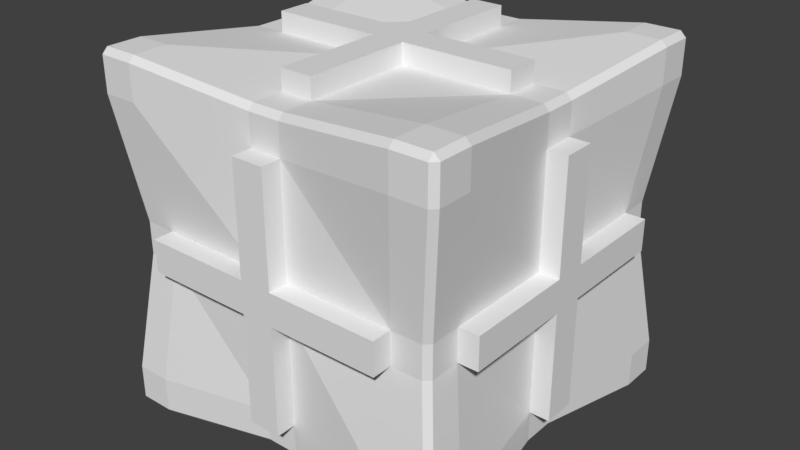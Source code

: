# Source: health_pack.blend  (saved by Blender 2.79.0; exported with 4.5.12 LTS)
import bpy
from mathutils import Matrix  # noqa: F401  (used for matrix-valued properties, if any)

bpy.ops.wm.read_factory_settings(use_empty=True)
scene = bpy.context.scene
scene.name = 'Scene'

# ---- collections
col_collection_1 = bpy.data.collections.new('Collection 1'); scene.collection.children.link(col_collection_1)

# ---- materials (node trees are filled in below, after node groups)
mat_material = bpy.data.materials.new('Material')
mat_material.alpha_threshold = 0.0
mat_material.use_transparent_shadow = False
mat_material.roughness = 0.5
mat_material.line_color = (0.0, 0.0, 0.0, 1.0)

# ---- material node trees

# ---- world
world_world = bpy.data.worlds.new('World'); scene.world = world_world
world_world.color = (0.05088, 0.05088, 0.05088)
world_world.use_sun_shadow = False
world_world.sun_shadow_jitter_overblur = 0.0
world_world.cycles.sampling_method = 'MANUAL'

# ---- meshes
me_cube_002 = bpy.data.meshes.new('Cube.002')
me_cube_002.from_pydata([(0.968, 0.968, -1.0), (0.9679, 1.0, -0.968), (1.0, 0.9679, -0.968), (0.968, -0.968, -1.0), (1.0, -0.9679, -0.968), (0.9679, -1.0, -0.968), (-0.9679, -1.0, -0.968), (-1.0, -0.9679, -0.968), (-0.968, -0.968, -1.0), (-0.9679, 1.0, -0.968), (-0.968, 0.968, -1.0), (-1.0, 0.9679, -0.968), (0.9679, 1.0, 0.968), (0.968, 0.968, 1.0), (1.0, 0.9679, 0.968), (0.9679, -1.0, 0.968), (1.0, -0.9679, 0.968), (0.968, -0.968, 1.0), (-1.0, -0.9679, 0.968), (-0.9679, -1.0, 0.968), (-0.968, -0.968, 1.0), (-1.0, 0.9679, 0.968), (-0.968, 0.968, 1.0), (-0.9679, 1.0, 0.968), (0.8774, 0.9095, -0.09095), (0.9095, 0.8774, -0.09095), (0.8774, 0.9095, 0.09095), (0.9095, 0.8774, 0.09095), (0.9095, -0.8774, -0.09095), (0.8774, -0.9095, -0.09095), (0.9095, -0.8774, 0.09095), (0.8774, -0.9095, 0.09095), (-0.8774, -0.9095, -0.09095), (-0.9095, -0.8774, -0.09095), (-0.8774, -0.9095, 0.09095), (-0.9095, -0.8774, 0.09095), (-0.9095, 0.8774, -0.09095), (-0.8774, 0.9095, -0.09095), (-0.9095, 0.8774, 0.09095), (-0.8774, 0.9095, 0.09095), (0.09095, 0.8774, -0.9095), (0.09095, 0.9095, -0.8774), (-0.09095, 0.8774, -0.9095), (-0.09095, 0.9095, -0.8774), (0.09095, -0.9095, -0.8774), (0.09095, -0.8774, -0.9095), (-0.09095, -0.9095, -0.8774), (-0.09095, -0.8774, -0.9095), (0.09095, 0.9095, 0.8774), (0.09095, 0.8774, 0.9095), (-0.09095, 0.9095, 0.8774), (-0.09095, 0.8774, 0.9095), (0.09095, -0.8774, 0.9095), (0.09095, -0.9095, 0.8774), (-0.09095, -0.8774, 0.9095), (-0.09095, -0.9095, 0.8774), (0.9095, 0.09095, -0.8774), (0.8774, 0.09095, -0.9095), (0.9095, -0.09095, -0.8774), (0.8774, -0.09095, -0.9095), (-0.9095, -0.09095, -0.8774), (-0.8774, -0.09095, -0.9095), (-0.9095, 0.09095, -0.8774), (-0.8774, 0.09095, -0.9095), (0.8774, 0.09095, 0.9095), (0.9095, 0.09095, 0.8774), (0.8774, -0.09095, 0.9095), (0.9095, -0.09095, 0.8774), (-0.8774, -0.09095, 0.9095), (-0.9095, -0.09095, 0.8774), (-0.8774, 0.09095, 0.9095), (-0.9095, 0.09095, 0.8774), (0.9679, -0.775, -1.0), (1.0, -0.775, -0.9679), (1.0, -0.775, 0.9679), (0.9679, -0.775, 1.0), (-0.9679, -0.775, -1.0), (-1.0, -0.775, -0.9679), (-1.0, -0.775, 0.9679), (-0.9679, -0.775, 1.0), (-0.9679, 0.775, -1.0), (-1.0, 0.775, -0.9679), (-1.0, 0.775, 0.9679), (-0.9679, 0.775, 1.0), (0.9679, 0.775, -1.0), (1.0, 0.775, -0.9679), (1.0, 0.775, 0.9679), (0.9679, 0.775, 1.0), (1.0, 0.9679, 0.775), (0.9679, 1.0, 0.775), (0.9679, -1.0, 0.775), (1.0, -0.9679, 0.775), (-1.0, -0.9679, 0.775), (-0.9679, -1.0, 0.775), (-0.9679, 1.0, 0.775), (-1.0, 0.9679, 0.775), (1.0, 0.9679, -0.775), (0.9679, 1.0, -0.775), (0.9679, -1.0, -0.775), (1.0, -0.9679, -0.775), (-1.0, -0.9679, -0.775), (-0.9679, -1.0, -0.775), (-0.9679, 1.0, -0.775), (-1.0, 0.9679, -0.775), (-0.775, 1.0, -0.9679), (-0.775, 0.9679, -1.0), (-0.775, -0.9679, -1.0), (-0.775, -1.0, -0.9679), (-0.775, 0.9679, 1.0), (-0.775, 1.0, 0.9679), (-0.775, -1.0, 0.9679), (-0.775, -0.9679, 1.0), (0.775, 1.0, -0.9679), (0.775, 0.9679, -1.0), (0.775, -0.9679, -1.0), (0.775, -1.0, -0.9679), (0.775, 0.9679, 1.0), (0.775, 1.0, 0.9679), (0.775, -1.0, 0.9679), (0.775, -0.9679, 1.0)], [], [(0, 1, 2), (3, 4, 5), (6, 7, 8), (9, 10, 11), (12, 13, 14), (15, 16, 17), (18, 19, 20), (21, 22, 23), (73, 4, 3, 72), (105, 10, 9, 104), (89, 12, 14, 88), (107, 6, 8, 106), (91, 16, 15, 90), (81, 11, 10, 80), (93, 19, 18, 92), (95, 21, 23, 94), (75, 17, 16, 74), (109, 23, 22, 108), (111, 20, 19, 110), (83, 22, 21, 82), (97, 24, 25, 96), (24, 26, 27, 25), (99, 28, 29, 98), (28, 30, 31, 29), (101, 32, 33, 100), (32, 34, 35, 33), (103, 36, 37, 102), (36, 38, 39, 37), (113, 40, 41, 112), (40, 42, 43, 41), (115, 44, 45, 114), (44, 46, 47, 45), (117, 48, 49, 116), (48, 50, 51, 49), (119, 52, 53, 118), (52, 54, 55, 53), (85, 56, 57, 84), (56, 58, 59, 57), (77, 60, 61, 76), (60, 62, 63, 61), (87, 64, 65, 86), (64, 66, 67, 65), (79, 68, 69, 78), (68, 70, 71, 69), (58, 73, 72, 59), (66, 75, 74, 67), (7, 77, 76, 8), (20, 79, 78, 18), (62, 81, 80, 63), (70, 83, 82, 71), (2, 85, 84, 0), (13, 87, 86, 14), (26, 89, 88, 27), (30, 91, 90, 31), (34, 93, 92, 35), (38, 95, 94, 39), (1, 97, 96, 2), (4, 99, 98, 5), (6, 101, 100, 7), (11, 103, 102, 9), (42, 105, 104, 43), (46, 107, 106, 47), (50, 109, 108, 51), (54, 111, 110, 55), (0, 113, 112, 1), (5, 115, 114, 3), (12, 117, 116, 13), (17, 119, 118, 15)])
me_cube_002.materials.append(mat_material)
me_cube_002.use_remesh_preserve_volume = False
me_cube_002.use_remesh_preserve_attributes = False
me_cube_002.use_mirror_vertex_groups = False
me_cube_002.update()
me_cube_001 = bpy.data.meshes.new('Cube.001')
me_cube_001.from_pydata([(0.09095, 0.9095, 0.09095), (-0.09095, 0.9095, 0.09095), (0.09095, 0.9095, -0.09095), (-0.09095, 0.9095, -0.09095), (0.09095, -0.9095, -0.09095), (-0.09095, -0.9095, -0.09095), (0.09095, -0.9095, 0.09095), (-0.09095, -0.9095, 0.09095), (-0.9095, -0.09095, -0.09095), (-0.9095, 0.09095, -0.09095), (-0.9095, -0.09095, 0.09095), (-0.9095, 0.09095, 0.09095), (0.9095, 0.09095, -0.09095), (0.9095, -0.09095, -0.09095), (0.9095, 0.09095, 0.09095), (0.9095, -0.09095, 0.09095), (0.09095, 0.09095, 0.9095), (0.09095, -0.09095, 0.9095), (-0.09095, 0.09095, 0.9095), (-0.09095, -0.09095, 0.9095), (0.09095, -0.09095, -0.9095), (0.09095, 0.09095, -0.9095), (-0.09095, -0.09095, -0.9095), (-0.09095, 0.09095, -0.9095), (0.9095, -0.7049, -0.09095), (0.9095, -0.7049, 0.09095), (0.09095, -0.7049, 0.9095), (-0.09095, -0.7049, 0.9095), (-0.9095, -0.7049, -0.09095), (-0.9095, -0.7049, 0.09095), (0.09095, -0.7049, -0.9095), (-0.09095, -0.7049, -0.9095), (-0.9095, 0.7049, -0.09095), (-0.9095, 0.7049, 0.09095), (0.09095, 0.7049, -0.9095), (-0.09095, 0.7049, -0.9095), (0.9095, 0.7049, -0.09095), (0.9095, 0.7049, 0.09095), (0.09095, 0.7049, 0.9095), (-0.09095, 0.7049, 0.9095), (0.09095, 0.9095, 0.7049), (-0.09095, 0.9095, 0.7049), (0.09095, -0.9095, 0.7049), (-0.09095, -0.9095, 0.7049), (-0.9095, -0.09095, 0.7049), (-0.9095, 0.09095, 0.7049), (0.9095, 0.09095, 0.7049), (0.9095, -0.09095, 0.7049), (0.09095, -0.9095, -0.7049), (-0.09095, -0.9095, -0.7049), (0.09095, 0.9095, -0.7049), (-0.09095, 0.9095, -0.7049), (0.9095, 0.09095, -0.7049), (0.9095, -0.09095, -0.7049), (-0.9095, -0.09095, -0.7049), (-0.9095, 0.09095, -0.7049), (-0.7049, 0.9095, 0.09095), (-0.7049, 0.9095, -0.09095), (-0.7049, -0.9095, -0.09095), (-0.7049, -0.9095, 0.09095), (-0.7049, 0.09095, 0.9095), (-0.7049, -0.09095, 0.9095), (-0.7049, 0.09095, -0.9095), (-0.7049, -0.09095, -0.9095), (0.7049, 0.9095, 0.09095), (0.7049, 0.9095, -0.09095), (0.7049, -0.9095, -0.09095), (0.7049, -0.9095, 0.09095), (0.7049, 0.09095, -0.9095), (0.7049, -0.09095, -0.9095), (0.7049, 0.09095, 0.9095), (0.7049, -0.09095, 0.9095), (0.7049, -1.021, -0.09095), (0.7049, -1.021, 0.09095), (0.09095, -1.021, 0.09095), (0.09095, -1.021, -0.09095), (0.09095, -1.021, -0.09095), (0.09095, -1.021, 0.09095), (-0.09095, -1.021, 0.09095), (-0.09095, -1.021, -0.09095), (0.09095, -1.021, -0.7049), (0.09095, -1.021, -0.09095), (-0.09095, -1.021, -0.09095), (-0.09095, -1.021, -0.7049), (0.7049, 1.021, 0.09095), (0.7049, 1.021, -0.09095), (0.09095, 1.021, -0.09095), (0.09095, 1.021, 0.09095), (0.09095, 1.021, 0.09095), (0.09095, 1.021, -0.09095), (-0.09095, 1.021, -0.09095), (-0.09095, 1.021, 0.09095), (0.09095, 1.021, 0.7049), (0.09095, 1.021, 0.09095), (-0.09095, 1.021, 0.09095), (-0.09095, 1.021, 0.7049), (0.09095, 0.7049, -1.021), (0.09095, 0.09095, -1.021), (-0.09095, 0.09095, -1.021), (-0.09095, 0.7049, -1.021), (0.09095, 0.09095, -1.021), (0.09095, -0.09095, -1.021), (-0.09095, -0.09095, -1.021), (-0.09095, 0.09095, -1.021), (0.7049, 0.09095, -1.021), (0.7049, -0.09095, -1.021), (0.09095, -0.09095, -1.021), (0.09095, 0.09095, -1.021), (0.09095, 0.7049, 1.021), (-0.09095, 0.7049, 1.021), (-0.09095, 0.09095, 1.021), (0.09095, 0.09095, 1.021), (0.09095, 0.09095, 1.021), (-0.09095, 0.09095, 1.021), (-0.09095, -0.09095, 1.021), (0.09095, -0.09095, 1.021), (0.7049, 0.09095, 1.021), (0.09095, 0.09095, 1.021), (0.09095, -0.09095, 1.021), (0.7049, -0.09095, 1.021), (1.021, 0.7049, -0.09095), (1.021, 0.7049, 0.09095), (1.021, 0.09095, 0.09095), (1.021, 0.09095, -0.09095), (1.021, 0.09095, -0.09095), (1.021, 0.09095, 0.09095), (1.021, -0.09095, 0.09095), (1.021, -0.09095, -0.09095), (1.021, 0.09095, -0.7049), (1.021, 0.09095, -0.09095), (1.021, -0.09095, -0.09095), (1.021, -0.09095, -0.7049), (-1.021, -0.7049, -0.09095), (-1.021, -0.7049, 0.09095), (-1.021, -0.09095, 0.09095), (-1.021, -0.09095, -0.09095), (-1.021, -0.09095, -0.09095), (-1.021, -0.09095, 0.09095), (-1.021, 0.09095, 0.09095), (-1.021, 0.09095, -0.09095), (-1.021, -0.09095, -0.7049), (-1.021, -0.09095, -0.09095), (-1.021, 0.09095, -0.09095), (-1.021, 0.09095, -0.7049), (0.09095, -0.09095, -1.021), (0.09095, -0.7049, -1.021), (-0.09095, -0.7049, -1.021), (-0.09095, -0.09095, -1.021), (0.09095, -0.09095, 1.021), (-0.09095, -0.09095, 1.021), (-0.09095, -0.7049, 1.021), (0.09095, -0.7049, 1.021), (1.021, -0.09095, -0.09095), (1.021, -0.09095, 0.09095), (1.021, -0.7049, 0.09095), (1.021, -0.7049, -0.09095), (-1.021, 0.09095, -0.09095), (-1.021, 0.09095, 0.09095), (-1.021, 0.7049, 0.09095), (-1.021, 0.7049, -0.09095), (1.021, 0.09095, 0.09095), (1.021, 0.09095, 0.7049), (1.021, -0.09095, 0.7049), (1.021, -0.09095, 0.09095), (-1.021, -0.09095, 0.09095), (-1.021, -0.09095, 0.7049), (-1.021, 0.09095, 0.7049), (-1.021, 0.09095, 0.09095), (0.09095, -1.021, 0.09095), (0.09095, -1.021, 0.7049), (-0.09095, -1.021, 0.7049), (-0.09095, -1.021, 0.09095), (0.09095, 1.021, -0.09095), (0.09095, 1.021, -0.7049), (-0.09095, 1.021, -0.7049), (-0.09095, 1.021, -0.09095), (-0.09095, 0.09095, -1.021), (-0.09095, -0.09095, -1.021), (-0.7049, -0.09095, -1.021), (-0.7049, 0.09095, -1.021), (-0.09095, 0.09095, 1.021), (-0.7049, 0.09095, 1.021), (-0.7049, -0.09095, 1.021), (-0.09095, -0.09095, 1.021), (-0.09095, -1.021, -0.09095), (-0.09095, -1.021, 0.09095), (-0.7049, -1.021, 0.09095), (-0.7049, -1.021, -0.09095), (-0.09095, 1.021, 0.09095), (-0.09095, 1.021, -0.09095), (-0.7049, 1.021, -0.09095), (-0.7049, 1.021, 0.09095)], [], [(72, 73, 74, 75), (67, 73, 72, 66), (6, 74, 73, 67), (66, 72, 75, 4), (76, 77, 78, 79), (80, 81, 82, 83), (4, 81, 80, 48), (49, 83, 82, 5), (48, 80, 83, 49), (84, 85, 86, 87), (65, 85, 84, 64), (2, 86, 85, 65), (64, 84, 87, 0), (88, 89, 90, 91), (92, 93, 94, 95), (0, 93, 92, 40), (41, 95, 94, 1), (40, 92, 95, 41), (96, 97, 98, 99), (21, 97, 96, 34), (35, 99, 98, 23), (34, 96, 99, 35), (100, 101, 102, 103), (104, 105, 106, 107), (69, 105, 104, 68), (20, 106, 105, 69), (68, 104, 107, 21), (108, 109, 110, 111), (39, 109, 108, 38), (18, 110, 109, 39), (38, 108, 111, 16), (112, 113, 114, 115), (116, 117, 118, 119), (16, 117, 116, 70), (71, 119, 118, 17), (70, 116, 119, 71), (120, 121, 122, 123), (37, 121, 120, 36), (14, 122, 121, 37), (36, 120, 123, 12), (124, 125, 126, 127), (128, 129, 130, 131), (12, 129, 128, 52), (53, 131, 130, 13), (52, 128, 131, 53), (132, 133, 134, 135), (29, 133, 132, 28), (10, 134, 133, 29), (28, 132, 135, 8), (136, 137, 138, 139), (140, 141, 142, 143), (8, 141, 140, 54), (55, 143, 142, 9), (54, 140, 143, 55), (144, 145, 146, 147), (30, 145, 144, 20), (31, 146, 145, 30), (22, 147, 146, 31), (148, 149, 150, 151), (27, 150, 149, 19), (26, 151, 150, 27), (17, 148, 151, 26), (152, 153, 154, 155), (25, 154, 153, 15), (24, 155, 154, 25), (13, 152, 155, 24), (156, 157, 158, 159), (33, 158, 157, 11), (32, 159, 158, 33), (9, 156, 159, 32), (160, 161, 162, 163), (46, 161, 160, 14), (47, 162, 161, 46), (15, 163, 162, 47), (164, 165, 166, 167), (44, 165, 164, 10), (45, 166, 165, 44), (11, 167, 166, 45), (168, 169, 170, 171), (42, 169, 168, 6), (43, 170, 169, 42), (7, 171, 170, 43), (172, 173, 174, 175), (50, 173, 172, 2), (51, 174, 173, 50), (3, 175, 174, 51), (176, 177, 178, 179), (63, 178, 177, 22), (62, 179, 178, 63), (23, 176, 179, 62), (180, 181, 182, 183), (60, 181, 180, 18), (61, 182, 181, 60), (19, 183, 182, 61), (184, 185, 186, 187), (59, 186, 185, 7), (58, 187, 186, 59), (5, 184, 187, 58), (188, 189, 190, 191), (57, 190, 189, 3), (56, 191, 190, 57), (1, 188, 191, 56)])
me_cube_001.materials.append(mat_material)
me_cube_001.use_remesh_preserve_volume = False
me_cube_001.use_remesh_preserve_attributes = False
me_cube_001.use_mirror_vertex_groups = False
me_cube_001.update()
me_cube = bpy.data.meshes.new('Cube')
me_cube.from_pydata([(0.09095, 0.9095, 0.09095), (-0.09095, 0.9095, 0.09095), (0.09095, 0.9095, -0.09095), (-0.09095, 0.9095, -0.09095), (0.09095, -0.9095, -0.09095), (-0.09095, -0.9095, -0.09095), (0.09095, -0.9095, 0.09095), (-0.09095, -0.9095, 0.09095), (-0.9095, -0.09095, -0.09095), (-0.9095, 0.09095, -0.09095), (-0.9095, -0.09095, 0.09095), (-0.9095, 0.09095, 0.09095), (0.9095, 0.09095, -0.09095), (0.9095, -0.09095, -0.09095), (0.9095, 0.09095, 0.09095), (0.9095, -0.09095, 0.09095), (0.09095, 0.09095, 0.9095), (0.09095, -0.09095, 0.9095), (-0.09095, 0.09095, 0.9095), (-0.09095, -0.09095, 0.9095), (0.09095, -0.09095, -0.9095), (0.09095, 0.09095, -0.9095), (-0.09095, -0.09095, -0.9095), (-0.09095, 0.09095, -0.9095), (0.9095, -0.7049, -0.09095), (0.9095, -0.7049, 0.09095), (0.09095, -0.7049, 0.9095), (-0.09095, -0.7049, 0.9095), (-0.9095, -0.7049, -0.09095), (-0.9095, -0.7049, 0.09095), (0.09095, -0.7049, -0.9095), (-0.09095, -0.7049, -0.9095), (-0.9095, 0.7049, -0.09095), (-0.9095, 0.7049, 0.09095), (0.09095, 0.7049, -0.9095), (-0.09095, 0.7049, -0.9095), (0.9095, 0.7049, -0.09095), (0.9095, 0.7049, 0.09095), (0.09095, 0.7049, 0.9095), (-0.09095, 0.7049, 0.9095), (0.09095, 0.9095, 0.7049), (-0.09095, 0.9095, 0.7049), (0.09095, -0.9095, 0.7049), (-0.09095, -0.9095, 0.7049), (-0.9095, -0.09095, 0.7049), (-0.9095, 0.09095, 0.7049), (0.9095, 0.09095, 0.7049), (0.9095, -0.09095, 0.7049), (-1.0, -0.775, 0.775), (1.0, -0.775, 0.775), (1.0, 0.775, 0.775), (-1.0, 0.775, 0.775), (0.09095, -0.9095, -0.7049), (-0.09095, -0.9095, -0.7049), (0.09095, 0.9095, -0.7049), (-0.09095, 0.9095, -0.7049), (0.9095, 0.09095, -0.7049), (0.9095, -0.09095, -0.7049), (-0.9095, -0.09095, -0.7049), (-0.9095, 0.09095, -0.7049), (-1.0, -0.775, -0.775), (1.0, -0.775, -0.775), (1.0, 0.775, -0.775), (-1.0, 0.775, -0.775), (-0.7049, 0.9095, 0.09095), (-0.7049, 0.9095, -0.09095), (-0.7049, -0.9095, -0.09095), (-0.7049, -0.9095, 0.09095), (-0.7049, 0.09095, 0.9095), (-0.7049, -0.09095, 0.9095), (-0.7049, 0.09095, -0.9095), (-0.7049, -0.09095, -0.9095), (-0.775, -0.775, 1.0), (-0.775, -0.775, -1.0), (-0.775, 0.775, -1.0), (-0.775, 0.775, 1.0), (-0.775, 1.0, 0.775), (-0.775, -1.0, 0.775), (-0.775, -1.0, -0.775), (-0.775, 1.0, -0.775), (0.7049, 0.9095, 0.09095), (0.7049, 0.9095, -0.09095), (0.7049, -0.9095, -0.09095), (0.7049, -0.9095, 0.09095), (0.7049, 0.09095, -0.9095), (0.7049, -0.09095, -0.9095), (0.7049, 0.09095, 0.9095), (0.7049, -0.09095, 0.9095), (0.775, -0.775, -1.0), (0.775, -0.775, 1.0), (0.775, 0.775, 1.0), (0.775, 0.775, -1.0), (0.775, -1.0, 0.775), (0.775, 1.0, 0.775), (0.775, 1.0, -0.775), (0.775, -1.0, -0.775), (0.09095, -1.021, 0.09095), (0.09095, -1.021, -0.09095), (0.09095, -1.021, -0.09095), (0.09095, -1.021, 0.09095), (-0.09095, -1.021, 0.09095), (-0.09095, -1.021, -0.09095), (0.09095, -1.021, -0.09095), (-0.09095, -1.021, -0.09095), (0.09095, 1.021, -0.09095), (0.09095, 1.021, 0.09095), (0.09095, 1.021, 0.09095), (0.09095, 1.021, -0.09095), (-0.09095, 1.021, -0.09095), (-0.09095, 1.021, 0.09095), (0.09095, 1.021, 0.09095), (-0.09095, 1.021, 0.09095), (0.09095, 0.09095, -1.021), (-0.09095, 0.09095, -1.021), (0.09095, 0.09095, -1.021), (0.09095, -0.09095, -1.021), (-0.09095, -0.09095, -1.021), (-0.09095, 0.09095, -1.021), (0.09095, -0.09095, -1.021), (0.09095, 0.09095, -1.021), (-0.09095, 0.09095, 1.021), (0.09095, 0.09095, 1.021), (0.09095, 0.09095, 1.021), (-0.09095, 0.09095, 1.021), (-0.09095, -0.09095, 1.021), (0.09095, -0.09095, 1.021), (0.09095, 0.09095, 1.021), (0.09095, -0.09095, 1.021), (1.021, 0.09095, 0.09095), (1.021, 0.09095, -0.09095), (1.021, 0.09095, -0.09095), (1.021, 0.09095, 0.09095), (1.021, -0.09095, 0.09095), (1.021, -0.09095, -0.09095), (1.021, 0.09095, -0.09095), (1.021, -0.09095, -0.09095), (-1.021, -0.09095, 0.09095), (-1.021, -0.09095, -0.09095), (-1.021, -0.09095, -0.09095), (-1.021, -0.09095, 0.09095), (-1.021, 0.09095, 0.09095), (-1.021, 0.09095, -0.09095), (-1.021, -0.09095, -0.09095), (-1.021, 0.09095, -0.09095), (0.09095, -0.09095, -1.021), (-0.09095, -0.09095, -1.021), (0.09095, -0.09095, 1.021), (-0.09095, -0.09095, 1.021), (1.021, -0.09095, -0.09095), (1.021, -0.09095, 0.09095), (-1.021, 0.09095, -0.09095), (-1.021, 0.09095, 0.09095), (1.021, 0.09095, 0.09095), (1.021, -0.09095, 0.09095), (-1.021, -0.09095, 0.09095), (-1.021, 0.09095, 0.09095), (0.09095, -1.021, 0.09095), (-0.09095, -1.021, 0.09095), (0.09095, 1.021, -0.09095), (-0.09095, 1.021, -0.09095), (-0.09095, 0.09095, -1.021), (-0.09095, -0.09095, -1.021), (-0.09095, 0.09095, 1.021), (-0.09095, -0.09095, 1.021), (-0.09095, -1.021, -0.09095), (-0.09095, -1.021, 0.09095), (-0.09095, 1.021, 0.09095), (-0.09095, 1.021, -0.09095), (0.968, 0.968, -1.0), (0.9679, 1.0, -0.968), (1.0, 0.9679, -0.968), (0.968, -0.968, -1.0), (1.0, -0.9679, -0.968), (0.9679, -1.0, -0.968), (-0.9679, -1.0, -0.968), (-1.0, -0.9679, -0.968), (-0.968, -0.968, -1.0), (-0.9679, 1.0, -0.968), (-0.968, 0.968, -1.0), (-1.0, 0.9679, -0.968), (0.9679, 1.0, 0.968), (0.968, 0.968, 1.0), (1.0, 0.9679, 0.968), (0.9679, -1.0, 0.968), (1.0, -0.9679, 0.968), (0.968, -0.968, 1.0), (-1.0, -0.9679, 0.968), (-0.9679, -1.0, 0.968), (-0.968, -0.968, 1.0), (-1.0, 0.9679, 0.968), (-0.968, 0.968, 1.0), (-0.9679, 1.0, 0.968), (0.8774, 0.9095, -0.09095), (0.9095, 0.8774, -0.09095), (0.8774, 0.9095, 0.09095), (0.9095, 0.8774, 0.09095), (0.9095, -0.8774, -0.09095), (0.8774, -0.9095, -0.09095), (0.9095, -0.8774, 0.09095), (0.8774, -0.9095, 0.09095), (-0.8774, -0.9095, -0.09095), (-0.9095, -0.8774, -0.09095), (-0.8774, -0.9095, 0.09095), (-0.9095, -0.8774, 0.09095), (-0.9095, 0.8774, -0.09095), (-0.8774, 0.9095, -0.09095), (-0.9095, 0.8774, 0.09095), (-0.8774, 0.9095, 0.09095), (0.09095, 0.8774, -0.9095), (0.09095, 0.9095, -0.8774), (-0.09095, 0.8774, -0.9095), (-0.09095, 0.9095, -0.8774), (0.09095, -0.9095, -0.8774), (0.09095, -0.8774, -0.9095), (-0.09095, -0.9095, -0.8774), (-0.09095, -0.8774, -0.9095), (0.09095, 0.9095, 0.8774), (0.09095, 0.8774, 0.9095), (-0.09095, 0.9095, 0.8774), (-0.09095, 0.8774, 0.9095), (0.09095, -0.8774, 0.9095), (0.09095, -0.9095, 0.8774), (-0.09095, -0.8774, 0.9095), (-0.09095, -0.9095, 0.8774), (0.9095, 0.09095, -0.8774), (0.8774, 0.09095, -0.9095), (0.9095, -0.09095, -0.8774), (0.8774, -0.09095, -0.9095), (-0.9095, -0.09095, -0.8774), (-0.8774, -0.09095, -0.9095), (-0.9095, 0.09095, -0.8774), (-0.8774, 0.09095, -0.9095), (0.8774, 0.09095, 0.9095), (0.9095, 0.09095, 0.8774), (0.8774, -0.09095, 0.9095), (0.9095, -0.09095, 0.8774), (-0.8774, -0.09095, 0.9095), (-0.9095, -0.09095, 0.8774), (-0.8774, 0.09095, 0.9095), (-0.9095, 0.09095, 0.8774), (0.9679, -0.775, -1.0), (1.0, -0.775, -0.9679), (1.0, -0.775, 0.9679), (0.9679, -0.775, 1.0), (-0.9679, -0.775, -1.0), (-1.0, -0.775, -0.9679), (-1.0, -0.775, 0.9679), (-0.9679, -0.775, 1.0), (-0.9679, 0.775, -1.0), (-1.0, 0.775, -0.9679), (-1.0, 0.775, 0.9679), (-0.9679, 0.775, 1.0), (0.9679, 0.775, -1.0), (1.0, 0.775, -0.9679), (1.0, 0.775, 0.9679), (0.9679, 0.775, 1.0), (1.0, 0.9679, 0.775), (0.9679, 1.0, 0.775), (0.9679, -1.0, 0.775), (1.0, -0.9679, 0.775), (-1.0, -0.9679, 0.775), (-0.9679, -1.0, 0.775), (-0.9679, 1.0, 0.775), (-1.0, 0.9679, 0.775), (1.0, 0.9679, -0.775), (0.9679, 1.0, -0.775), (0.9679, -1.0, -0.775), (1.0, -0.9679, -0.775), (-1.0, -0.9679, -0.775), (-0.9679, -1.0, -0.775), (-0.9679, 1.0, -0.775), (-1.0, 0.9679, -0.775), (-0.775, 1.0, -0.9679), (-0.775, 0.9679, -1.0), (-0.775, -0.9679, -1.0), (-0.775, -1.0, -0.9679), (-0.775, 0.9679, 1.0), (-0.775, 1.0, 0.9679), (-0.775, -1.0, 0.9679), (-0.775, -0.9679, 1.0), (0.775, 1.0, -0.9679), (0.775, 0.9679, -1.0), (0.775, -0.9679, -1.0), (0.775, -1.0, -0.9679), (0.775, 0.9679, 1.0), (0.775, 1.0, 0.9679), (0.775, -1.0, 0.9679), (0.775, -0.9679, 1.0)], [], [(175, 268, 60, 245), (277, 76, 262, 191), (243, 89, 287, 185), (72, 247, 188, 279), (192, 265, 94, 81), (180, 257, 93, 285), (33, 51, 263, 206), (76, 64, 207, 262), (64, 65, 205, 207), (63, 32, 204, 271), (201, 203, 29, 28), (67, 77, 261, 202), (197, 199, 83, 82), (25, 49, 259, 198), (95, 82, 4, 52), (93, 80, 0, 40), (210, 35, 74, 273), (208, 34, 35, 210), (27, 72, 279, 222), (26, 27, 222, 220), (42, 221, 223, 43), (92, 286, 221, 42), (214, 53, 78, 275), (212, 52, 53, 214), (91, 84, 21, 34), (90, 38, 16, 86), (62, 36, 12, 56), (60, 28, 8, 58), (68, 238, 236, 69), (48, 246, 237, 44), (234, 87, 89, 243), (232, 86, 87, 234), (45, 239, 250, 51), (255, 90, 86, 232), (228, 58, 59, 230), (77, 278, 187, 261), (78, 66, 200, 269), (66, 67, 202, 200), (85, 88, 30, 20), (87, 17, 26, 89), (57, 13, 24, 61), (69, 236, 247, 72), (44, 237, 239, 45), (230, 59, 63, 249), (249, 63, 271, 179), (51, 250, 189, 263), (181, 284, 90, 255), (194, 192, 81, 80), (264, 193, 36, 62), (218, 41, 76, 277), (216, 40, 41, 218), (54, 209, 211, 55), (94, 280, 209, 54), (59, 9, 32, 63), (75, 251, 238, 68), (11, 45, 51, 33), (257, 194, 80, 93), (15, 47, 49, 25), (65, 79, 270, 205), (37, 50, 46, 14), (29, 48, 44, 10), (83, 92, 42, 6), (284, 217, 38, 90), (217, 219, 39, 38), (276, 190, 251, 75), (281, 91, 34, 208), (203, 260, 48, 29), (199, 258, 92, 83), (74, 70, 231, 248), (265, 169, 280, 94), (227, 240, 88, 85), (273, 74, 248, 178), (71, 73, 244, 229), (70, 71, 229, 231), (226, 57, 61, 241), (225, 227, 85, 84), (81, 94, 54, 2), (88, 282, 213, 30), (30, 213, 215, 31), (173, 266, 95, 283), (73, 274, 176, 244), (79, 272, 177, 270), (32, 33, 206, 204), (3, 55, 79, 65), (31, 215, 274, 73), (7, 43, 77, 67), (219, 276, 75, 39), (89, 26, 220, 287), (55, 211, 272, 79), (22, 31, 73, 71), (19, 69, 72, 27), (35, 23, 70, 74), (39, 75, 68, 18), (53, 5, 66, 78), (41, 1, 64, 76), (283, 95, 52, 212), (252, 225, 84, 91), (43, 223, 278, 77), (285, 93, 40, 216), (275, 78, 269, 174), (193, 195, 37, 36), (256, 182, 254, 50), (268, 201, 28, 60), (170, 264, 62, 253), (258, 183, 286, 92), (47, 235, 242, 49), (245, 60, 58, 228), (50, 254, 233, 46), (46, 233, 235, 47), (224, 56, 57, 226), (253, 62, 56, 224), (241, 61, 267, 172), (260, 186, 246, 48), (49, 242, 184, 259), (240, 171, 282, 88), (266, 197, 82, 95), (195, 256, 50, 37), (61, 24, 196, 267), (24, 25, 198, 196), (4, 97, 96, 6), (6, 99, 98, 4), (7, 100, 99, 6), (5, 101, 100, 7), (4, 98, 101, 5), (5, 103, 102, 4), (0, 105, 104, 2), (2, 107, 106, 0), (3, 108, 107, 2), (1, 109, 108, 3), (0, 106, 109, 1), (1, 111, 110, 0), (23, 113, 112, 21), (20, 115, 114, 21), (22, 116, 115, 20), (23, 117, 116, 22), (21, 114, 117, 23), (21, 119, 118, 20), (16, 121, 120, 18), (18, 123, 122, 16), (19, 124, 123, 18), (17, 125, 124, 19), (16, 122, 125, 17), (17, 127, 126, 16), (12, 129, 128, 14), (14, 131, 130, 12), (15, 132, 131, 14), (13, 133, 132, 15), (12, 130, 133, 13), (13, 135, 134, 12), (8, 137, 136, 10), (10, 139, 138, 8), (11, 140, 139, 10), (9, 141, 140, 11), (8, 138, 141, 9), (9, 143, 142, 8), (20, 144, 145, 22), (19, 147, 146, 17), (15, 149, 148, 13), (11, 151, 150, 9), (14, 152, 153, 15), (10, 154, 155, 11), (6, 156, 157, 7), (2, 158, 159, 3), (22, 161, 160, 23), (18, 162, 163, 19), (7, 165, 164, 5), (3, 167, 166, 1), (168, 252, 91, 281)])
me_cube.materials.append(mat_material)
me_cube.use_remesh_preserve_volume = False
me_cube.use_remesh_preserve_attributes = False
me_cube.use_mirror_vertex_groups = False
me_cube.update()

# ---- objects
ob_health_pack_body_outline = bpy.data.objects.new('health_pack_body_outline', me_cube_002)
ob_health_pack_cross = bpy.data.objects.new('health_pack_cross', me_cube_001)
ob_health_pack_body = bpy.data.objects.new('health_pack_body', me_cube)

# ---- transforms, parenting, visibility, modifiers, constraints
ob_health_pack_body_outline.location = (0.0, 0.0, 0.0)
ob_health_pack_body_outline.scale = (0.5, 0.5, 0.5)
ob_health_pack_body_outline.lock_rotations_4d = False
ob_health_pack_body_outline.empty_display_type = 'ARROWS'
ob_health_pack_body_outline.lineart.crease_threshold = 0.0
ob_health_pack_cross.location = (0.0, 0.0, 0.0)
ob_health_pack_cross.scale = (0.5, 0.5, 0.5)
ob_health_pack_cross.lock_rotations_4d = False
ob_health_pack_cross.empty_display_type = 'ARROWS'
ob_health_pack_cross.lineart.crease_threshold = 0.0
ob_health_pack_body.location = (0.0, 0.0, 0.0)
ob_health_pack_body.scale = (0.5, 0.5, 0.5)
ob_health_pack_body.lock_rotations_4d = False
ob_health_pack_body.empty_display_type = 'ARROWS'
ob_health_pack_body.lineart.crease_threshold = 0.0

# ---- collection membership
col_collection_1.objects.link(ob_health_pack_body_outline)
col_collection_1.objects.link(ob_health_pack_cross)
col_collection_1.objects.link(ob_health_pack_body)

# ---- scene / render settings (as saved in the file)
scene.frame_start = 1; scene.frame_end = 250; scene.frame_set(1)
scene.render.engine = 'BLENDER_EEVEE_NEXT'
scene.render.resolution_percentage = 50
scene.render.dither_intensity = 0.0
scene.cycles.use_denoising = False
scene.cycles.samples = 128
scene.cycles.sampling_pattern = 'TABULATED_SOBOL'
scene.cycles.use_adaptive_sampling = False
scene.cycles.use_light_tree = False
scene.cycles.blur_glossy = 0.0
scene.cycles.sample_clamp_indirect = 0.0
scene.view_settings.view_transform = 'Standard'
bpy.context.view_layer.update()

# ---- added for rendering (the .blend has no active camera and no usable light): camera, sun
cam_auto = bpy.data.cameras.new('AutoCamera')
cam_auto.lens = 50.0
cam_auto.sensor_width = 36.0
cam_auto.clip_end = 1000.0
ob_auto_camera = bpy.data.objects.new('AutoCamera', cam_auto)
scene.collection.objects.link(ob_auto_camera)
ob_auto_camera.location = (1.63592, -1.9631, 1.30873)
ob_auto_camera.rotation_euler = (1.09748, -7.21219e-08, 0.694738)
scene.camera = ob_auto_camera
light_auto_sun = bpy.data.lights.new('AutoSun', 'SUN')
light_auto_sun.energy = 3.0
light_auto_sun.angle = 0.0523599
ob_auto_sun = bpy.data.objects.new('AutoSun', light_auto_sun)
scene.collection.objects.link(ob_auto_sun)
ob_auto_sun.rotation_euler = (0.872665, 0.174533, 0.523599)
bpy.context.view_layer.update()
